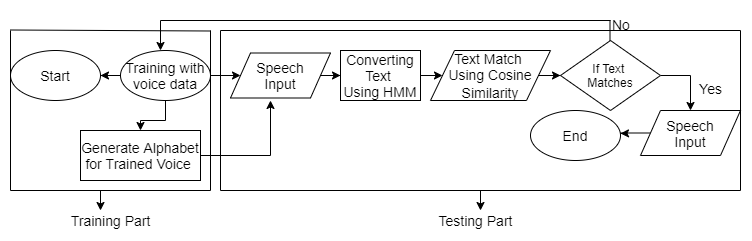

The diagram above was exported from draw.io. Its source (the exported page's mxGraphModel, read from the mxfile embedded in the PNG):
<mxGraphModel dx="1422" dy="745" grid="1" gridSize="10" guides="1" tooltips="1" connect="1" arrows="1" fold="1" page="1" pageScale="1" pageWidth="827" pageHeight="1169" math="0" shadow="0">
  <root>
    <mxCell id="0" />
    <mxCell id="1" parent="0" />
    <mxCell id="6anPwRa8bY8_Cu1vpa3_-3" value="" style="edgeStyle=orthogonalEdgeStyle;rounded=0;orthogonalLoop=1;jettySize=auto;html=1;" parent="1" source="6anPwRa8bY8_Cu1vpa3_-1" target="6anPwRa8bY8_Cu1vpa3_-2" edge="1">
      <mxGeometry relative="1" as="geometry" />
    </mxCell>
    <mxCell id="_1n_eQZ2qmXqxvzGTJC0-2" value="" style="edgeStyle=orthogonalEdgeStyle;rounded=0;orthogonalLoop=1;jettySize=auto;html=1;" edge="1" parent="1" source="6anPwRa8bY8_Cu1vpa3_-1" target="_1n_eQZ2qmXqxvzGTJC0-1">
      <mxGeometry relative="1" as="geometry" />
    </mxCell>
    <mxCell id="_1n_eQZ2qmXqxvzGTJC0-9" value="" style="edgeStyle=orthogonalEdgeStyle;rounded=0;orthogonalLoop=1;jettySize=auto;html=1;" edge="1" parent="1" source="6anPwRa8bY8_Cu1vpa3_-1" target="_1n_eQZ2qmXqxvzGTJC0-7">
      <mxGeometry relative="1" as="geometry" />
    </mxCell>
    <mxCell id="6anPwRa8bY8_Cu1vpa3_-1" value="&lt;font style=&quot;font-size: 14px&quot;&gt;Training with voice data&lt;/font&gt;" style="ellipse;whiteSpace=wrap;html=1;" parent="1" vertex="1">
      <mxGeometry x="120" y="190" width="90" height="50" as="geometry" />
    </mxCell>
    <mxCell id="_1n_eQZ2qmXqxvzGTJC0-1" value="&lt;font style=&quot;font-size: 14px&quot;&gt;Start&lt;/font&gt;" style="ellipse;whiteSpace=wrap;html=1;" vertex="1" parent="1">
      <mxGeometry x="10" y="190" width="90" height="50" as="geometry" />
    </mxCell>
    <mxCell id="6anPwRa8bY8_Cu1vpa3_-5" value="" style="edgeStyle=orthogonalEdgeStyle;rounded=0;orthogonalLoop=1;jettySize=auto;html=1;" parent="1" source="6anPwRa8bY8_Cu1vpa3_-2" edge="1">
      <mxGeometry relative="1" as="geometry">
        <mxPoint x="340" y="215" as="targetPoint" />
      </mxGeometry>
    </mxCell>
    <mxCell id="6anPwRa8bY8_Cu1vpa3_-2" value="&lt;font style=&quot;font-size: 14px&quot;&gt;Speech&lt;br&gt;Input&lt;/font&gt;" style="shape=parallelogram;perimeter=parallelogramPerimeter;whiteSpace=wrap;html=1;" parent="1" vertex="1">
      <mxGeometry x="230" y="192.5" width="100" height="45" as="geometry" />
    </mxCell>
    <mxCell id="6anPwRa8bY8_Cu1vpa3_-9" value="" style="edgeStyle=orthogonalEdgeStyle;rounded=0;orthogonalLoop=1;jettySize=auto;html=1;" parent="1" source="6anPwRa8bY8_Cu1vpa3_-6" target="6anPwRa8bY8_Cu1vpa3_-8" edge="1">
      <mxGeometry relative="1" as="geometry" />
    </mxCell>
    <mxCell id="6anPwRa8bY8_Cu1vpa3_-6" value="&lt;font style=&quot;font-size: 14px&quot;&gt;Converting Text&amp;nbsp;&lt;br&gt;Using HMM&lt;/font&gt;" style="rounded=0;whiteSpace=wrap;html=1;" parent="1" vertex="1">
      <mxGeometry x="340" y="190" width="80" height="50" as="geometry" />
    </mxCell>
    <mxCell id="_1n_eQZ2qmXqxvzGTJC0-17" value="" style="edgeStyle=orthogonalEdgeStyle;rounded=0;orthogonalLoop=1;jettySize=auto;html=1;" edge="1" parent="1" source="_1n_eQZ2qmXqxvzGTJC0-7">
      <mxGeometry relative="1" as="geometry">
        <mxPoint x="270" y="240" as="targetPoint" />
      </mxGeometry>
    </mxCell>
    <mxCell id="_1n_eQZ2qmXqxvzGTJC0-7" value="&lt;span style=&quot;font-size: 14px&quot;&gt;Generate Alphabet for Trained Voice&amp;nbsp;&lt;/span&gt;" style="rounded=0;whiteSpace=wrap;html=1;" vertex="1" parent="1">
      <mxGeometry x="80" y="270" width="120" height="50" as="geometry" />
    </mxCell>
    <mxCell id="6anPwRa8bY8_Cu1vpa3_-11" value="" style="edgeStyle=orthogonalEdgeStyle;rounded=0;orthogonalLoop=1;jettySize=auto;html=1;" parent="1" source="6anPwRa8bY8_Cu1vpa3_-8" target="6anPwRa8bY8_Cu1vpa3_-10" edge="1">
      <mxGeometry relative="1" as="geometry" />
    </mxCell>
    <mxCell id="6anPwRa8bY8_Cu1vpa3_-8" value="&lt;font style=&quot;font-size: 14px&quot;&gt;Text Match &lt;br&gt;Using&amp;nbsp;&lt;/font&gt;&lt;span style=&quot;font-size: 14px&quot;&gt;Cosine&lt;/span&gt;&lt;br style=&quot;font-size: 14px&quot;&gt;&lt;span style=&quot;font-size: 14px&quot;&gt;Similarity&lt;/span&gt;" style="shape=parallelogram;perimeter=parallelogramPerimeter;whiteSpace=wrap;html=1;" parent="1" vertex="1">
      <mxGeometry x="430" y="190" width="120" height="50" as="geometry" />
    </mxCell>
    <mxCell id="6anPwRa8bY8_Cu1vpa3_-26" value="" style="edgeStyle=orthogonalEdgeStyle;rounded=0;orthogonalLoop=1;jettySize=auto;html=1;" parent="1" source="6anPwRa8bY8_Cu1vpa3_-10" edge="1">
      <mxGeometry relative="1" as="geometry">
        <mxPoint x="690" y="250" as="targetPoint" />
        <Array as="points">
          <mxPoint x="690" y="215" />
        </Array>
      </mxGeometry>
    </mxCell>
    <mxCell id="6anPwRa8bY8_Cu1vpa3_-10" value="If Text &lt;br&gt;Matches" style="rhombus;whiteSpace=wrap;html=1;" parent="1" vertex="1">
      <mxGeometry x="560" y="180" width="100" height="70" as="geometry" />
    </mxCell>
    <mxCell id="6anPwRa8bY8_Cu1vpa3_-20" value="" style="endArrow=none;html=1;" parent="1" edge="1">
      <mxGeometry width="50" height="50" relative="1" as="geometry">
        <mxPoint x="609.5" y="180" as="sourcePoint" />
        <mxPoint x="609.5" y="160" as="targetPoint" />
      </mxGeometry>
    </mxCell>
    <mxCell id="6anPwRa8bY8_Cu1vpa3_-22" value="" style="endArrow=none;html=1;" parent="1" edge="1">
      <mxGeometry width="50" height="50" relative="1" as="geometry">
        <mxPoint x="610" y="160" as="sourcePoint" />
        <mxPoint x="160" y="160" as="targetPoint" />
      </mxGeometry>
    </mxCell>
    <mxCell id="6anPwRa8bY8_Cu1vpa3_-23" value="" style="endArrow=classic;html=1;" parent="1" edge="1">
      <mxGeometry width="50" height="50" relative="1" as="geometry">
        <mxPoint x="160" y="160" as="sourcePoint" />
        <mxPoint x="160" y="190" as="targetPoint" />
      </mxGeometry>
    </mxCell>
    <mxCell id="6anPwRa8bY8_Cu1vpa3_-28" value="" style="edgeStyle=orthogonalEdgeStyle;rounded=0;orthogonalLoop=1;jettySize=auto;html=1;" parent="1" source="6anPwRa8bY8_Cu1vpa3_-24" edge="1">
      <mxGeometry relative="1" as="geometry">
        <mxPoint x="620" y="273" as="targetPoint" />
      </mxGeometry>
    </mxCell>
    <mxCell id="6anPwRa8bY8_Cu1vpa3_-24" value="&lt;font style=&quot;font-size: 14px&quot;&gt;Speech&lt;br&gt;Input&lt;/font&gt;" style="shape=parallelogram;perimeter=parallelogramPerimeter;whiteSpace=wrap;html=1;" parent="1" vertex="1">
      <mxGeometry x="640" y="250" width="100" height="45" as="geometry" />
    </mxCell>
    <mxCell id="6anPwRa8bY8_Cu1vpa3_-30" value="&lt;font style=&quot;font-size: 14px&quot;&gt;End&lt;/font&gt;" style="ellipse;whiteSpace=wrap;html=1;" parent="1" vertex="1">
      <mxGeometry x="530" y="250" width="90" height="50" as="geometry" />
    </mxCell>
    <mxCell id="6anPwRa8bY8_Cu1vpa3_-32" value="&lt;font style=&quot;font-size: 14px&quot;&gt;Yes&lt;/font&gt;" style="text;html=1;align=center;verticalAlign=middle;resizable=0;points=[];autosize=1;" parent="1" vertex="1">
      <mxGeometry x="690" y="217.5" width="40" height="20" as="geometry" />
    </mxCell>
    <mxCell id="_1n_eQZ2qmXqxvzGTJC0-11" value="" style="endArrow=none;html=1;" edge="1" parent="1">
      <mxGeometry width="50" height="50" relative="1" as="geometry">
        <mxPoint x="10" y="330" as="sourcePoint" />
        <mxPoint x="10" y="170" as="targetPoint" />
        <Array as="points" />
      </mxGeometry>
    </mxCell>
    <mxCell id="_1n_eQZ2qmXqxvzGTJC0-12" value="" style="endArrow=none;html=1;" edge="1" parent="1">
      <mxGeometry width="50" height="50" relative="1" as="geometry">
        <mxPoint x="10" y="169.5" as="sourcePoint" />
        <mxPoint x="210" y="170.5" as="targetPoint" />
      </mxGeometry>
    </mxCell>
    <mxCell id="_1n_eQZ2qmXqxvzGTJC0-13" value="" style="endArrow=none;html=1;" edge="1" parent="1">
      <mxGeometry width="50" height="50" relative="1" as="geometry">
        <mxPoint x="10" y="330" as="sourcePoint" />
        <mxPoint x="210" y="330" as="targetPoint" />
      </mxGeometry>
    </mxCell>
    <mxCell id="_1n_eQZ2qmXqxvzGTJC0-15" value="" style="endArrow=none;html=1;" edge="1" parent="1">
      <mxGeometry width="50" height="50" relative="1" as="geometry">
        <mxPoint x="210" y="330" as="sourcePoint" />
        <mxPoint x="210" y="170" as="targetPoint" />
      </mxGeometry>
    </mxCell>
    <mxCell id="_1n_eQZ2qmXqxvzGTJC0-20" value="" style="endArrow=none;html=1;" edge="1" parent="1">
      <mxGeometry width="50" height="50" relative="1" as="geometry">
        <mxPoint x="740" y="330" as="sourcePoint" />
        <mxPoint x="740" y="170" as="targetPoint" />
      </mxGeometry>
    </mxCell>
    <mxCell id="_1n_eQZ2qmXqxvzGTJC0-21" value="" style="endArrow=none;html=1;" edge="1" parent="1">
      <mxGeometry width="50" height="50" relative="1" as="geometry">
        <mxPoint x="220" y="330" as="sourcePoint" />
        <mxPoint x="740" y="330" as="targetPoint" />
      </mxGeometry>
    </mxCell>
    <mxCell id="_1n_eQZ2qmXqxvzGTJC0-22" value="" style="endArrow=none;html=1;" edge="1" parent="1">
      <mxGeometry width="50" height="50" relative="1" as="geometry">
        <mxPoint x="220" y="330" as="sourcePoint" />
        <mxPoint x="220" y="170" as="targetPoint" />
      </mxGeometry>
    </mxCell>
    <mxCell id="_1n_eQZ2qmXqxvzGTJC0-23" value="" style="endArrow=none;html=1;" edge="1" parent="1">
      <mxGeometry width="50" height="50" relative="1" as="geometry">
        <mxPoint x="220" y="170" as="sourcePoint" />
        <mxPoint x="740" y="170" as="targetPoint" />
      </mxGeometry>
    </mxCell>
    <mxCell id="_1n_eQZ2qmXqxvzGTJC0-24" value="" style="endArrow=classic;html=1;" edge="1" parent="1">
      <mxGeometry width="50" height="50" relative="1" as="geometry">
        <mxPoint x="100" y="330" as="sourcePoint" />
        <mxPoint x="100" y="350" as="targetPoint" />
      </mxGeometry>
    </mxCell>
    <mxCell id="_1n_eQZ2qmXqxvzGTJC0-25" value="&lt;font style=&quot;font-size: 14px&quot;&gt;Training Part&lt;/font&gt;" style="text;html=1;align=center;verticalAlign=middle;resizable=0;points=[];autosize=1;" vertex="1" parent="1">
      <mxGeometry x="60" y="350" width="100" height="20" as="geometry" />
    </mxCell>
    <mxCell id="_1n_eQZ2qmXqxvzGTJC0-27" value="&lt;font style=&quot;font-size: 14px&quot;&gt;No&lt;/font&gt;" style="text;html=1;" vertex="1" parent="1">
      <mxGeometry x="610" y="150" width="40" height="30" as="geometry" />
    </mxCell>
    <mxCell id="_1n_eQZ2qmXqxvzGTJC0-28" value="" style="endArrow=classic;html=1;" edge="1" parent="1">
      <mxGeometry width="50" height="50" relative="1" as="geometry">
        <mxPoint x="480" y="330" as="sourcePoint" />
        <mxPoint x="480" y="350" as="targetPoint" />
      </mxGeometry>
    </mxCell>
    <mxCell id="_1n_eQZ2qmXqxvzGTJC0-29" value="&lt;font style=&quot;font-size: 14px&quot;&gt;Testing Part&lt;/font&gt;" style="text;html=1;align=center;verticalAlign=middle;resizable=0;points=[];autosize=1;" vertex="1" parent="1">
      <mxGeometry x="430" y="350" width="90" height="20" as="geometry" />
    </mxCell>
  </root>
</mxGraphModel>